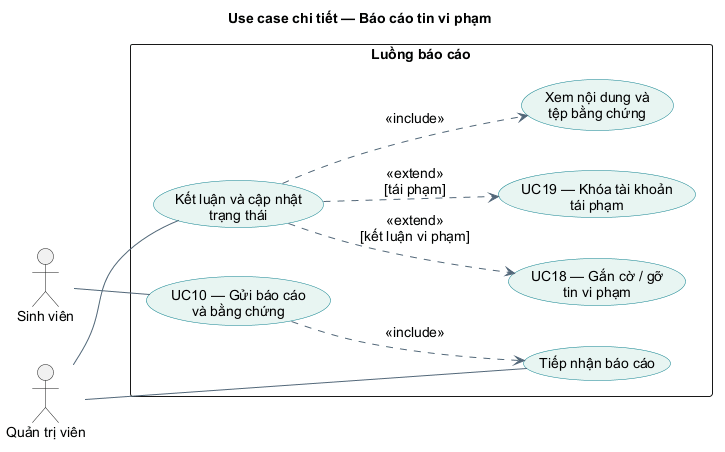

The diagram above was rendered by PlantUML. Its source (embedded in the PNG):
@startuml
skinparam defaultFontName Arial
skinparam defaultFontSize 14
skinparam shadowing false
skinparam backgroundColor white
skinparam ArrowColor #526779
skinparam usecaseBackgroundColor #E8F5F2
skinparam usecaseBorderColor #087F8C
left to right direction
skinparam nodesep 40
skinparam ranksep 55
title Use case chi tiết — Báo cáo tin vi phạm
actor "Sinh viên" as SV
actor "Quản trị viên" as QT
rectangle "Luồng báo cáo" {
  usecase "UC10 — Gửi báo cáo\nvà bằng chứng" as U10
  usecase "Tiếp nhận báo cáo" as RECEIVE
  usecase "Xem nội dung và\ntệp bằng chứng" as REVIEW
  usecase "Kết luận và cập nhật\ntrạng thái" as DECIDE
  usecase "UC18 — Gắn cờ / gỡ\ntin vi phạm" as U18
  usecase "UC19 — Khóa tài khoản\ntái phạm" as U19
}
SV -- U10
QT -- RECEIVE
QT -- DECIDE
U10 ..> RECEIVE : <<include>>
DECIDE ..> REVIEW : <<include>>
DECIDE ..> U18 : <<extend>>\n[kết luận vi phạm]
DECIDE ..> U19 : <<extend>>\n[tái phạm]
@enduml